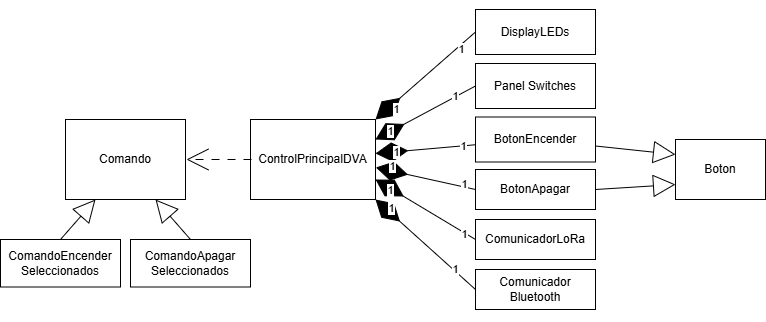

The diagram above was exported from draw.io. Its source (the exported page's mxGraphModel, read from the mxfile embedded in the PNG):
<mxGraphModel dx="1092" dy="-605" grid="1" gridSize="10" guides="1" tooltips="1" connect="1" arrows="1" fold="1" page="1" pageScale="1" pageWidth="827" pageHeight="1169" math="0" shadow="0">
  <root>
    <mxCell id="0" />
    <mxCell id="1" parent="0" />
    <mxCell id="QlaUD3o29nrpsVtW2kE6-9" value="ControlPrincipalDVA" style="rounded=0;whiteSpace=wrap;html=1;" parent="1" vertex="1">
      <mxGeometry x="290" y="1300" width="125" height="80" as="geometry" />
    </mxCell>
    <mxCell id="QlaUD3o29nrpsVtW2kE6-10" value="" style="rounded=0;orthogonalLoop=1;jettySize=auto;html=1;endArrow=diamondThin;endFill=1;endSize=30;" parent="1" source="QlaUD3o29nrpsVtW2kE6-13" edge="1">
      <mxGeometry relative="1" as="geometry">
        <mxPoint x="415" y="1334" as="targetPoint" />
      </mxGeometry>
    </mxCell>
    <mxCell id="QlaUD3o29nrpsVtW2kE6-11" value="1" style="edgeLabel;html=1;align=center;verticalAlign=middle;resizable=0;points=[];" parent="QlaUD3o29nrpsVtW2kE6-10" connectable="0" vertex="1">
      <mxGeometry x="-0.7456" relative="1" as="geometry">
        <mxPoint as="offset" />
      </mxGeometry>
    </mxCell>
    <mxCell id="QlaUD3o29nrpsVtW2kE6-12" value="1" style="edgeLabel;html=1;align=center;verticalAlign=middle;resizable=0;points=[];" parent="QlaUD3o29nrpsVtW2kE6-10" connectable="0" vertex="1">
      <mxGeometry x="0.6027" relative="1" as="geometry">
        <mxPoint as="offset" />
      </mxGeometry>
    </mxCell>
    <mxCell id="QlaUD3o29nrpsVtW2kE6-13" value="BotonEncender" style="rounded=0;whiteSpace=wrap;html=1;" parent="1" vertex="1">
      <mxGeometry x="515" y="1297.5" width="120" height="45" as="geometry" />
    </mxCell>
    <mxCell id="QlaUD3o29nrpsVtW2kE6-15" value="BotonApagar" style="rounded=0;whiteSpace=wrap;html=1;" parent="1" vertex="1">
      <mxGeometry x="515" y="1350" width="120" height="40" as="geometry" />
    </mxCell>
    <mxCell id="QlaUD3o29nrpsVtW2kE6-16" value="" style="rounded=0;orthogonalLoop=1;jettySize=auto;html=1;endArrow=diamondThin;endFill=1;endSize=30;exitX=0;exitY=0.5;exitDx=0;exitDy=0;entryX=1.003;entryY=0.6;entryDx=0;entryDy=0;entryPerimeter=0;" parent="1" source="QlaUD3o29nrpsVtW2kE6-15" target="QlaUD3o29nrpsVtW2kE6-9" edge="1">
      <mxGeometry relative="1" as="geometry">
        <mxPoint x="505" y="1320" as="sourcePoint" />
        <mxPoint x="415" y="1320" as="targetPoint" />
      </mxGeometry>
    </mxCell>
    <mxCell id="QlaUD3o29nrpsVtW2kE6-17" value="1" style="edgeLabel;html=1;align=center;verticalAlign=middle;resizable=0;points=[];" parent="QlaUD3o29nrpsVtW2kE6-16" connectable="0" vertex="1">
      <mxGeometry x="-0.7474" y="-3" relative="1" as="geometry">
        <mxPoint as="offset" />
      </mxGeometry>
    </mxCell>
    <mxCell id="QlaUD3o29nrpsVtW2kE6-18" value="1" style="edgeLabel;html=1;align=center;verticalAlign=middle;resizable=0;points=[];" parent="QlaUD3o29nrpsVtW2kE6-16" connectable="0" vertex="1">
      <mxGeometry x="0.7074" y="-5" relative="1" as="geometry">
        <mxPoint as="offset" />
      </mxGeometry>
    </mxCell>
    <mxCell id="QlaUD3o29nrpsVtW2kE6-19" value="" style="rounded=0;orthogonalLoop=1;jettySize=auto;html=1;endArrow=diamondThin;endFill=1;endSize=30;entryX=1;entryY=0.25;entryDx=0;entryDy=0;exitX=0;exitY=0.5;exitDx=0;exitDy=0;" parent="1" source="QlaUD3o29nrpsVtW2kE6-22" target="QlaUD3o29nrpsVtW2kE6-9" edge="1">
      <mxGeometry relative="1" as="geometry">
        <mxPoint x="475" y="1200" as="targetPoint" />
      </mxGeometry>
    </mxCell>
    <mxCell id="QlaUD3o29nrpsVtW2kE6-20" value="1" style="edgeLabel;html=1;align=center;verticalAlign=middle;resizable=0;points=[];" parent="QlaUD3o29nrpsVtW2kE6-19" connectable="0" vertex="1">
      <mxGeometry x="0.6996" y="-1" relative="1" as="geometry">
        <mxPoint as="offset" />
      </mxGeometry>
    </mxCell>
    <mxCell id="QlaUD3o29nrpsVtW2kE6-21" value="1" style="edgeLabel;html=1;align=center;verticalAlign=middle;resizable=0;points=[];" parent="QlaUD3o29nrpsVtW2kE6-19" connectable="0" vertex="1">
      <mxGeometry x="-0.6098" y="-1" relative="1" as="geometry">
        <mxPoint as="offset" />
      </mxGeometry>
    </mxCell>
    <mxCell id="QlaUD3o29nrpsVtW2kE6-22" value="Panel Switches" style="rounded=0;whiteSpace=wrap;html=1;" parent="1" vertex="1">
      <mxGeometry x="515" y="1244" width="120" height="45" as="geometry" />
    </mxCell>
    <mxCell id="QlaUD3o29nrpsVtW2kE6-23" value="DisplayLEDs" style="rounded=0;whiteSpace=wrap;html=1;" parent="1" vertex="1">
      <mxGeometry x="515" y="1190" width="120" height="45" as="geometry" />
    </mxCell>
    <mxCell id="QlaUD3o29nrpsVtW2kE6-24" value="" style="rounded=0;orthogonalLoop=1;jettySize=auto;html=1;endArrow=diamondThin;endFill=1;endSize=30;entryX=1;entryY=0;entryDx=0;entryDy=0;exitX=0;exitY=0.5;exitDx=0;exitDy=0;" parent="1" source="QlaUD3o29nrpsVtW2kE6-23" target="QlaUD3o29nrpsVtW2kE6-9" edge="1">
      <mxGeometry relative="1" as="geometry">
        <mxPoint x="386" y="1283" as="targetPoint" />
        <mxPoint x="476" y="1250" as="sourcePoint" />
      </mxGeometry>
    </mxCell>
    <mxCell id="QlaUD3o29nrpsVtW2kE6-25" value="1" style="edgeLabel;html=1;align=center;verticalAlign=middle;resizable=0;points=[];" parent="QlaUD3o29nrpsVtW2kE6-24" connectable="0" vertex="1">
      <mxGeometry x="-0.6829" y="4" relative="1" as="geometry">
        <mxPoint x="-1" as="offset" />
      </mxGeometry>
    </mxCell>
    <mxCell id="QlaUD3o29nrpsVtW2kE6-26" value="1" style="edgeLabel;html=1;align=center;verticalAlign=middle;resizable=0;points=[];" parent="QlaUD3o29nrpsVtW2kE6-24" connectable="0" vertex="1">
      <mxGeometry x="0.69" y="5" relative="1" as="geometry">
        <mxPoint x="1" as="offset" />
      </mxGeometry>
    </mxCell>
    <mxCell id="QlaUD3o29nrpsVtW2kE6-27" value="ComunicadorLoRa" style="rounded=0;whiteSpace=wrap;html=1;" parent="1" vertex="1">
      <mxGeometry x="515" y="1400" width="120" height="40" as="geometry" />
    </mxCell>
    <mxCell id="QlaUD3o29nrpsVtW2kE6-28" value="" style="rounded=0;orthogonalLoop=1;jettySize=auto;html=1;endArrow=diamondThin;endFill=1;endSize=30;exitX=0;exitY=0.5;exitDx=0;exitDy=0;entryX=1;entryY=0.75;entryDx=0;entryDy=0;" parent="1" source="QlaUD3o29nrpsVtW2kE6-27" target="QlaUD3o29nrpsVtW2kE6-9" edge="1">
      <mxGeometry relative="1" as="geometry">
        <mxPoint x="505" y="1370" as="sourcePoint" />
        <mxPoint x="415" y="1410" as="targetPoint" />
      </mxGeometry>
    </mxCell>
    <mxCell id="QlaUD3o29nrpsVtW2kE6-29" value="1" style="edgeLabel;html=1;align=center;verticalAlign=middle;resizable=0;points=[];" parent="QlaUD3o29nrpsVtW2kE6-28" connectable="0" vertex="1">
      <mxGeometry x="-0.7737" y="1" relative="1" as="geometry">
        <mxPoint as="offset" />
      </mxGeometry>
    </mxCell>
    <mxCell id="QlaUD3o29nrpsVtW2kE6-30" value="1" style="edgeLabel;html=1;align=center;verticalAlign=middle;resizable=0;points=[];" parent="QlaUD3o29nrpsVtW2kE6-28" connectable="0" vertex="1">
      <mxGeometry x="0.686" y="1" relative="1" as="geometry">
        <mxPoint as="offset" />
      </mxGeometry>
    </mxCell>
    <mxCell id="QlaUD3o29nrpsVtW2kE6-31" value="Comunicador&lt;div&gt;Bluetooth&lt;/div&gt;" style="rounded=0;whiteSpace=wrap;html=1;" parent="1" vertex="1">
      <mxGeometry x="515" y="1450" width="120" height="40" as="geometry" />
    </mxCell>
    <mxCell id="QlaUD3o29nrpsVtW2kE6-32" value="" style="rounded=0;orthogonalLoop=1;jettySize=auto;html=1;endArrow=diamondThin;endFill=1;endSize=30;exitX=0;exitY=0.5;exitDx=0;exitDy=0;entryX=1;entryY=1;entryDx=0;entryDy=0;" parent="1" source="QlaUD3o29nrpsVtW2kE6-31" target="QlaUD3o29nrpsVtW2kE6-9" edge="1">
      <mxGeometry relative="1" as="geometry">
        <mxPoint x="505" y="1420" as="sourcePoint" />
        <mxPoint x="415" y="1430" as="targetPoint" />
      </mxGeometry>
    </mxCell>
    <mxCell id="QlaUD3o29nrpsVtW2kE6-33" value="1" style="edgeLabel;html=1;align=center;verticalAlign=middle;resizable=0;points=[];" parent="QlaUD3o29nrpsVtW2kE6-32" connectable="0" vertex="1">
      <mxGeometry x="-0.5776" y="-1" relative="1" as="geometry">
        <mxPoint y="-1" as="offset" />
      </mxGeometry>
    </mxCell>
    <mxCell id="QlaUD3o29nrpsVtW2kE6-34" value="1" style="edgeLabel;html=1;align=center;verticalAlign=middle;resizable=0;points=[];" parent="QlaUD3o29nrpsVtW2kE6-32" connectable="0" vertex="1">
      <mxGeometry x="0.7459" y="-4" relative="1" as="geometry">
        <mxPoint as="offset" />
      </mxGeometry>
    </mxCell>
    <mxCell id="QlaUD3o29nrpsVtW2kE6-42" style="rounded=0;orthogonalLoop=1;jettySize=auto;html=1;exitX=0.5;exitY=0;exitDx=0;exitDy=0;entryX=0.25;entryY=1;entryDx=0;entryDy=0;endSize=20;endArrow=block;endFill=0;" parent="1" source="QlaUD3o29nrpsVtW2kE6-43" target="QlaUD3o29nrpsVtW2kE6-46" edge="1">
      <mxGeometry relative="1" as="geometry">
        <mxPoint x="135" y="1380" as="targetPoint" />
      </mxGeometry>
    </mxCell>
    <mxCell id="QlaUD3o29nrpsVtW2kE6-43" value="ComandoEncender&lt;div&gt;Seleccionados&lt;/div&gt;" style="rounded=0;whiteSpace=wrap;html=1;" parent="1" vertex="1">
      <mxGeometry x="40" y="1420" width="120" height="47.5" as="geometry" />
    </mxCell>
    <mxCell id="QlaUD3o29nrpsVtW2kE6-44" style="rounded=0;orthogonalLoop=1;jettySize=auto;html=1;exitX=0.5;exitY=0;exitDx=0;exitDy=0;entryX=0.75;entryY=1;entryDx=0;entryDy=0;endSize=20;endArrow=block;endFill=0;" parent="1" source="QlaUD3o29nrpsVtW2kE6-45" target="QlaUD3o29nrpsVtW2kE6-46" edge="1">
      <mxGeometry relative="1" as="geometry">
        <mxPoint x="195" y="1380" as="targetPoint" />
      </mxGeometry>
    </mxCell>
    <mxCell id="QlaUD3o29nrpsVtW2kE6-45" value="ComandoApagar&lt;div&gt;Seleccionados&lt;/div&gt;" style="rounded=0;whiteSpace=wrap;html=1;" parent="1" vertex="1">
      <mxGeometry x="170" y="1420" width="120" height="47.5" as="geometry" />
    </mxCell>
    <mxCell id="QlaUD3o29nrpsVtW2kE6-46" value="Comando" style="rounded=0;whiteSpace=wrap;html=1;flipH=1;" parent="1" vertex="1">
      <mxGeometry x="105" y="1300" width="120" height="80" as="geometry" />
    </mxCell>
    <mxCell id="QlaUD3o29nrpsVtW2kE6-47" style="rounded=0;orthogonalLoop=1;jettySize=auto;html=1;exitX=1;exitY=0.5;exitDx=0;exitDy=0;endArrow=open;endFill=0;endSize=20;dashed=1;dashPattern=8 8;flipH=1;entryX=0;entryY=0.5;entryDx=0;entryDy=0;" parent="1" source="QlaUD3o29nrpsVtW2kE6-46" target="QlaUD3o29nrpsVtW2kE6-9" edge="1">
      <mxGeometry relative="1" as="geometry">
        <mxPoint x="-45" y="1340" as="sourcePoint" />
      </mxGeometry>
    </mxCell>
    <mxCell id="QlaUD3o29nrpsVtW2kE6-49" value="Boton" style="rounded=0;whiteSpace=wrap;html=1;" parent="1" vertex="1">
      <mxGeometry x="715" y="1320" width="90" height="60" as="geometry" />
    </mxCell>
    <mxCell id="QlaUD3o29nrpsVtW2kE6-50" style="rounded=0;orthogonalLoop=1;jettySize=auto;html=1;exitX=0.5;exitY=0;exitDx=0;exitDy=0;entryX=0;entryY=0.25;entryDx=0;entryDy=0;endArrow=block;endFill=0;startSize=16;endSize=20;" parent="1" target="QlaUD3o29nrpsVtW2kE6-49" edge="1">
      <mxGeometry relative="1" as="geometry">
        <mxPoint x="635" y="1326.5" as="sourcePoint" />
      </mxGeometry>
    </mxCell>
    <mxCell id="QlaUD3o29nrpsVtW2kE6-51" style="rounded=0;orthogonalLoop=1;jettySize=auto;html=1;exitX=1;exitY=0.5;exitDx=0;exitDy=0;entryX=0;entryY=0.75;entryDx=0;entryDy=0;endArrow=block;endFill=0;startSize=16;endSize=20;" parent="1" source="QlaUD3o29nrpsVtW2kE6-15" target="QlaUD3o29nrpsVtW2kE6-49" edge="1">
      <mxGeometry relative="1" as="geometry">
        <mxPoint x="805" y="1326.5" as="sourcePoint" />
      </mxGeometry>
    </mxCell>
  </root>
</mxGraphModel>